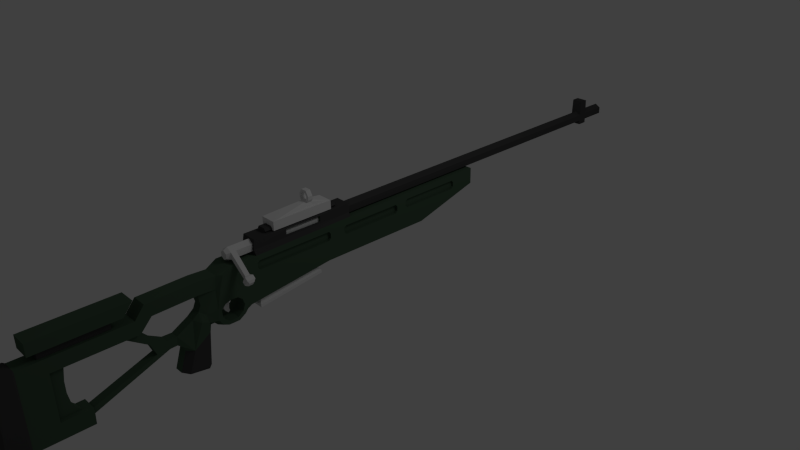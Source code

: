 # Source: SV98.blend  (saved by Blender 2.63.0; exported with 4.5.12 LTS)
import bpy
from mathutils import Matrix  # noqa: F401  (used for matrix-valued properties, if any)

bpy.ops.wm.read_factory_settings(use_empty=True)
scene = bpy.context.scene
scene.name = 'Scene'

# ---- collections
col_collection_1 = bpy.data.collections.new('Collection 1'); scene.collection.children.link(col_collection_1)

# ---- materials (node trees are filled in below, after node groups)
mat_material_001 = bpy.data.materials.new('Material.001')
mat_material_001.alpha_threshold = 0.0
mat_material_001.use_transparent_shadow = False
mat_material_001.diffuse_color = (0.06392, 0.1065, 0.0688, 1.0)
mat_material_001.roughness = 0.5
mat_material_001.line_color = (0.0, 0.0, 0.0, 1.0)
mat_material_002 = bpy.data.materials.new('Material.002')
mat_material_002.alpha_threshold = 0.0
mat_material_002.use_transparent_shadow = False
mat_material_002.diffuse_color = (0.06072, 0.06072, 0.06072, 1.0)
mat_material_002.roughness = 0.5
mat_material_002.line_color = (0.0, 0.0, 0.0, 1.0)

# ---- material node trees

# ---- world
world_world = bpy.data.worlds.new('World'); scene.world = world_world
world_world.color = (0.05088, 0.05088, 0.05088)
world_world.use_sun_shadow = False
world_world.sun_shadow_jitter_overblur = 0.0
world_world.cycles.sampling_method = 'MANUAL'
world_world.cycles.sample_map_resolution = 256

# ---- cameras
cam_camera = bpy.data.cameras.new('Camera')
cam_camera.clip_end = 100.0
cam_camera.lens = 35.0
cam_camera.sensor_width = 32.0
cam_camera.sensor_height = 18.0
cam_camera.ortho_scale = 7.314
cam_camera.dof.focus_distance = 0.0
cam_camera.dof.aperture_fstop = 128.0

# ---- lights
light_lamp = bpy.data.lights.new('Lamp', 'POINT')
light_lamp.transmission_factor = 0.0
light_lamp.cutoff_distance = 30.0
light_lamp.energy = 100.0
light_lamp.shadow_buffer_clip_start = 1.001
light_lamp.shadow_soft_size = 1.0
light_lamp.shadow_maximum_resolution = 0.006
light_lamp.use_absolute_resolution = True
light_lamp.cycles.use_multiple_importance_sampling = False

# ---- meshes
me_cube = bpy.data.meshes.new('Cube')
me_cube.from_pydata([(-1.0, -4.687, -1.263), (-1.0, 4.191, -0.1856), (1.0, 4.191, -0.1856), (1.0, -4.687, -1.263), (-1.0, -4.685, 1.0), (-1.0, 4.258, 1.0), (1.0, 4.258, 1.0), (1.0, -4.685, 1.0), (-1.281, -4.904, -1.513), (-1.281, 4.462, -0.3767), (1.281, 4.462, -0.3767), (1.281, -4.904, -1.513), (-1.281, -4.854, -1.922), (-1.281, 4.512, -0.7856), (1.281, 4.512, -0.7856), (1.281, -4.854, -1.922)], [], [(4, 5, 1, 0), (5, 6, 2, 1), (6, 7, 3, 2), (7, 4, 0, 3), (8, 11, 3, 0), (7, 6, 5, 4), (12, 15, 11, 8), (11, 10, 2, 3), (10, 9, 1, 2), (9, 8, 0, 1), (12, 13, 14, 15), (14, 13, 9, 10), (15, 14, 10, 11), (13, 12, 8, 9)])
me_cube.use_remesh_preserve_volume = False
me_cube.use_remesh_preserve_attributes = False
me_cube.use_mirror_vertex_groups = False
me_cube.update()
me_circle_001 = bpy.data.meshes.new('Circle.001')
me_circle_001.from_pydata([(-5.099e-16, 1.006, -2.29), (-0.866, 0.5062, -2.29), (-0.866, -0.4938, -2.29), (8.742e-08, -0.9938, -2.29), (0.866, -0.4938, -2.29), (0.866, 0.5062, -2.29), (3.276e-15, 0.9602, 14.72), (-0.866, 0.4602, 14.72), (-0.866, -0.5398, 14.72), (8.742e-08, -1.04, 14.72), (0.866, -0.5398, 14.72), (0.866, 0.4602, 14.72), (3.747, 1.826, -2.284), (3.338, 2.364, -2.285), (3.428, 2.726, -1.333), (4.134, 1.799, -1.332), (0.866, -0.496, -1.495), (0.866, 0.504, -1.495), (3.428, 2.729, -2.537), (4.134, 1.803, -2.536), (3.338, 2.362, -1.586), (3.747, 1.824, -1.585), (6.764e-09, 0.6673, -2.867), (-0.5712, 0.3375, -2.867), (-0.5712, -0.322, -2.867), (6.443e-08, -0.6518, -2.867), (0.5712, -0.322, -2.867), (0.5712, 0.3375, -2.867), (3.888, 3.084, -1.332), (4.594, 2.157, -1.331), (3.888, 3.087, -2.536), (4.594, 2.16, -2.535), (4.251, 3.104, -1.572), (4.675, 2.547, -1.571), (4.251, 3.106, -2.295), (4.675, 2.549, -2.295)], [], [(32, 33, 35, 34), (17, 11, 10, 16), (32, 28, 29, 33), (3, 9, 8, 2), (28, 14, 15, 29), (30, 34, 35, 31), (8, 9, 10, 11, 6, 7), (13, 12, 4, 5), (1, 7, 6, 0), (12, 19, 15, 21), (18, 30, 31, 19), (5, 0, 17), (13, 18, 19, 12), (17, 0, 6, 11), (21, 16, 4, 12), (17, 20, 13, 5), (21, 20, 17, 16), (25, 3, 2, 24), (5, 4, 26, 27), (24, 2, 1, 23), (26, 4, 3, 25), (27, 22, 0, 5), (23, 1, 0, 22), (23, 22, 27, 26, 25, 24), (2, 8, 7, 1), (16, 10, 9, 3), (14, 20, 21, 15), (4, 16, 3), (31, 35, 33, 29), (19, 31, 29, 15), (34, 30, 28, 32), (30, 18, 14, 28), (18, 13, 20, 14)])
me_circle_001.use_remesh_preserve_volume = False
me_circle_001.use_remesh_preserve_attributes = False
me_circle_001.use_mirror_vertex_groups = False
me_circle_001.update()
me_cube_002 = bpy.data.meshes.new('Cube.002')
me_cube_002.from_pydata([(-1.0, -1.0, -1.0), (-1.0, 1.0, -1.0), (1.0, 1.0, -1.0), (1.0, -1.0, -1.0), (-1.0, -1.0, 1.0), (-1.0, 1.0, 1.0), (1.0, 1.0, 1.0), (1.0, -1.0, 1.0), (-0.7345, 0.2592, 1.0), (-0.7345, 0.4114, 1.0), (0.7345, 0.4114, 1.0), (0.7345, 0.2592, 1.0), (-0.5507, 0.2592, 1.84), (-0.5507, 0.4114, 1.84), (0.5507, 0.4114, 1.84), (0.5507, 0.2592, 1.84), (-0.7731, 0.2592, 2.507), (-0.7731, 0.4114, 2.507), (0.7731, 0.4114, 2.507), (0.7731, 0.2592, 2.507), (-0.7701, 0.2592, 3.295), (-0.7701, 0.4114, 3.295), (0.7701, 0.4114, 3.295), (0.7701, 0.2592, 3.295), (-0.3961, 0.2592, 4.415), (-0.3961, 0.4114, 4.415), (0.3961, 0.4114, 4.415), (0.3961, 0.2592, 4.415), (-0.3131, 0.2428, 2.079), (-0.3131, 0.4287, 2.079), (0.3131, 0.4287, 2.079), (0.3131, 0.2428, 2.079), (-0.5238, 0.2428, 2.706), (-0.5238, 0.4287, 2.706), (0.5238, 0.4287, 2.706), (0.5238, 0.2428, 2.706), (-0.5238, 0.2428, 3.287), (-0.5238, 0.4287, 3.287), (0.5238, 0.4287, 3.287), (0.5238, 0.2428, 3.287), (-0.2889, 0.2449, 3.959), (-0.2889, 0.4287, 3.959), (0.2889, 0.4287, 3.959), (0.2889, 0.2449, 3.959)], [], [(4, 5, 1, 0), (5, 6, 2, 1), (6, 7, 3, 2), (7, 4, 0, 3), (0, 1, 2, 3), (10, 11, 7, 6), (8, 9, 5, 4), (14, 15, 11, 10), (12, 13, 9, 8), (18, 19, 15, 14), (16, 17, 13, 12), (20, 21, 17, 16), (22, 23, 19, 18), (26, 27, 23, 22), (24, 25, 21, 20), (24, 27, 26, 25), (34, 30, 31, 35), (32, 28, 29, 33), (31, 30, 29, 28), (36, 32, 33, 37), (38, 34, 35, 39), (42, 38, 39, 43), (40, 36, 37, 41), (42, 43, 40, 41), (31, 28, 4, 7), (29, 30, 6, 5), (6, 14, 10), (14, 6, 30), (9, 13, 5), (13, 29, 5), (33, 29, 13, 17), (37, 33, 17, 21), (41, 37, 21, 25), (25, 26, 42, 41), (38, 42, 26, 22), (34, 38, 22, 18), (30, 34, 18, 14), (35, 31, 15, 19), (39, 35, 19, 23), (43, 39, 23, 27), (40, 43, 27, 24), (36, 40, 24, 20), (32, 36, 20, 16), (28, 32, 16, 12), (15, 31, 7), (11, 15, 7), (4, 28, 12), (4, 12, 8)])
me_cube_002.use_remesh_preserve_volume = False
me_cube_002.use_remesh_preserve_attributes = False
me_cube_002.use_mirror_vertex_groups = False
me_cube_002.update()
me_cube_001 = bpy.data.meshes.new('Cube.001')
me_cube_001.from_pydata([(-1.0, -1.0, -1.0), (-1.0, 1.0, -1.0), (1.0, 1.0, -1.0), (1.0, -1.0, -1.0), (-1.489, -1.489, 1.0), (-1.489, 1.489, 1.0), (1.489, 1.489, 1.0), (1.489, -1.489, 1.0), (-0.8917, -0.5426, -3.053), (-0.8917, 1.065, -2.28), (0.8917, 1.065, -2.28), (0.8917, -0.5426, -3.053), (-0.6555, 0.2657, -4.058), (-0.6555, 1.226, -3.428), (0.6555, 1.226, -3.428), (0.6555, 0.2657, -4.058), (-0.346, 1.261, -4.885), (-0.346, 1.77, -4.416), (0.346, 1.77, -4.416), (0.346, 1.261, -4.885)], [], [(4, 5, 1, 0), (5, 6, 2, 1), (6, 7, 3, 2), (7, 4, 0, 3), (10, 9, 1, 2), (8, 11, 3, 0), (12, 15, 11, 8), (14, 13, 9, 10), (16, 19, 15, 12), (18, 17, 13, 14), (18, 19, 16, 17), (19, 18, 14, 15), (15, 14, 10, 11), (3, 11, 10, 2), (12, 13, 17, 16), (8, 9, 13, 12), (1, 9, 8, 0)])
me_cube_001.use_remesh_preserve_volume = False
me_cube_001.use_remesh_preserve_attributes = False
me_cube_001.use_mirror_vertex_groups = False
me_cube_001.update()
me_circle = bpy.data.meshes.new('Circle')
me_circle.from_pydata([(2.259e-08, 0.4494, -0.05147), (-0.04458, 0.4494, -0.02574), (-0.04458, 0.4494, 0.02574), (2.709e-08, 0.4494, 0.05147), (0.04458, 0.4494, 0.02574), (0.04458, 0.4494, -0.02574), (2.009e-08, 0.422, -0.0884), (-0.07655, 0.422, -0.0442), (-0.07655, 0.4219, 0.0442), (2.782e-08, 0.4219, 0.0884), (0.07655, 0.4219, 0.0442), (0.07655, 0.422, -0.0442), (2.009e-08, 0.04779, -0.0884), (-0.07655, 0.04777, -0.0442), (-0.07655, 0.04772, 0.0442), (2.782e-08, 0.0477, 0.0884), (0.07655, 0.04772, 0.0442), (0.07655, 0.04777, -0.0442), (2.009e-08, -0.08672, -0.0884), (-0.07655, -0.08674, -0.0442), (-0.07655, -0.08679, 0.0442), (2.782e-08, -0.08682, 0.0884), (0.07655, -0.08679, 0.0442), (0.07655, -0.08674, -0.0442), (2.009e-08, -4.746, -0.0884), (-0.07655, -4.746, -0.0442), (-0.07655, -4.746, 0.0442), (2.782e-08, -4.746, 0.0884), (0.07655, -4.746, 0.0442), (0.07655, -4.746, -0.0442), (-0.07655, 0.03643, 0.2524), (0.07655, 0.03643, 0.2524), (-0.07655, -0.07551, 0.2524), (0.07655, -0.07551, 0.2524), (-0.07655, 0.04777, -0.1033), (0.07655, 0.04777, -0.1033), (-0.07655, -0.08674, -0.1033), (0.07655, -0.08674, -0.1033), (0.1346, -4.746, -0.06753), (-0.1346, -4.746, -0.06753), (0.1346, -2.609, -0.06753), (-0.1346, -2.609, -0.06753), (0.1361, -2.609, -0.2851), (-0.1361, -2.609, -0.2851), (0.1361, -3.547, -0.5422), (-0.1361, -3.547, -0.5422), (0.1361, -5.096, -0.537), (-0.1361, -5.096, -0.537), (0.1361, -6.233, -0.6661), (-0.1361, -6.233, -0.6661), (0.1346, -6.118, -0.08854), (-0.1346, -6.118, -0.08854), (0.1346, -6.474, -0.08994), (-0.1346, -6.474, -0.08994), (0.1346, -6.566, -0.1572), (-0.1346, -6.566, -0.1572), (0.1346, -6.616, -0.3232), (-0.1346, -6.616, -0.3232), (0.1346, -6.666, -0.5584), (-0.1346, -6.666, -0.5584), (0.1346, -6.67, -0.6898), (-0.1346, -6.67, -0.6898), (0.1346, -6.621, -0.7659), (-0.1346, -6.621, -0.7659), (0.1346, -6.549, -0.797), (-0.1346, -6.549, -0.797), (0.1346, -6.412, -0.7987), (-0.1346, -6.412, -0.7987), (0.1346, -6.326, -0.7434), (-0.1346, -6.326, -0.7434), (0.1346, -6.289, -0.6973), (-0.1346, -6.289, -0.6973), (0.1361, -2.987, -0.2623), (-0.1361, -2.987, -0.2623), (0.1361, -2.955, -0.2333), (-0.1361, -2.955, -0.2333), (0.1361, -2.955, -0.1731), (-0.1361, -2.955, -0.1731), (0.1361, -2.98, -0.142), (-0.1361, -2.98, -0.142), (0.1361, -3.798, -0.142), (-0.1361, -3.798, -0.142), (0.1361, -3.831, -0.1689), (-0.1361, -3.831, -0.1689), (0.1361, -3.831, -0.225), (-0.1361, -3.831, -0.225), (0.1361, -3.798, -0.2623), (-0.1361, -3.798, -0.2623), (0.1361, -4.006, -0.2826), (-0.1361, -4.006, -0.2826), (0.1361, -3.974, -0.2536), (-0.1361, -3.974, -0.2536), (0.1361, -3.974, -0.1934), (-0.1361, -3.974, -0.1934), (0.1361, -3.999, -0.1623), (-0.1361, -3.999, -0.1623), (0.1361, -4.817, -0.1623), (-0.1361, -4.817, -0.1623), (0.1361, -4.85, -0.1892), (-0.1361, -4.85, -0.1892), (0.1361, -4.85, -0.2453), (-0.1361, -4.85, -0.2453), (0.1361, -4.817, -0.2826), (-0.1361, -4.817, -0.2826), (0.1361, -5.09, -0.2785), (-0.1361, -5.09, -0.2785), (0.1361, -5.059, -0.2494), (-0.1361, -5.059, -0.2494), (0.1361, -5.059, -0.1893), (-0.1361, -5.059, -0.1893), (0.1361, -5.084, -0.1581), (-0.1361, -5.084, -0.1581), (0.1361, -6.078, -0.1581), (-0.1361, -6.078, -0.1581), (0.1361, -6.111, -0.1851), (-0.1361, -6.111, -0.1851), (0.1361, -6.111, -0.2411), (-0.1361, -6.111, -0.2411), (0.1361, -6.078, -0.2785), (-0.1361, -6.078, -0.2785), (0.1042, -2.987, -0.2623), (-0.1042, -2.987, -0.2623), (0.1042, -2.955, -0.2333), (-0.1042, -2.955, -0.2333), (0.1042, -2.955, -0.1731), (-0.1042, -2.955, -0.1731), (0.1042, -2.98, -0.142), (-0.1042, -2.98, -0.142), (0.1042, -3.798, -0.142), (-0.1042, -3.798, -0.142), (0.1042, -3.831, -0.1689), (-0.1042, -3.831, -0.1689), (0.1042, -3.831, -0.225), (-0.1042, -3.831, -0.225), (0.1042, -3.798, -0.2623), (-0.1042, -3.798, -0.2623), (0.09537, -4.006, -0.2826), (-0.09537, -4.006, -0.2826), (0.09537, -3.974, -0.2536), (-0.09537, -3.974, -0.2536), (0.09537, -3.974, -0.1934), (-0.09537, -3.974, -0.1934), (0.09537, -3.999, -0.1623), (-0.09537, -3.999, -0.1623), (0.09537, -4.817, -0.1623), (-0.09537, -4.817, -0.1623), (0.09537, -4.85, -0.1892), (-0.09537, -4.85, -0.1892), (0.09537, -4.85, -0.2453), (-0.09537, -4.85, -0.2453), (0.09537, -4.817, -0.2826), (-0.09537, -4.817, -0.2826), (0.09998, -5.09, -0.2785), (-0.09998, -5.09, -0.2785), (0.09998, -5.059, -0.2494), (-0.09998, -5.059, -0.2494), (0.09998, -5.059, -0.1893), (-0.09998, -5.059, -0.1893), (0.09998, -5.084, -0.1581), (-0.09998, -5.084, -0.1581), (0.09998, -6.078, -0.1581), (-0.09998, -6.078, -0.1581), (0.09998, -6.111, -0.1851), (-0.09998, -6.111, -0.1851), (0.09998, -6.111, -0.2411), (-0.09998, -6.111, -0.2411), (0.09998, -6.078, -0.2785), (-0.09998, -6.078, -0.2785), (0.1102, -4.746, -0.01922), (-0.1102, -4.746, -0.01922), (0.1102, -6.126, -0.01922), (-0.1102, -6.126, -0.01922), (0.1017, -4.744, 0.09971), (-0.1017, -4.744, 0.09971), (0.1017, -6.108, 0.09971), (-0.1017, -6.108, 0.09971), (0.05365, -4.921, 0.09971), (-0.05365, -4.921, 0.09971), (0.05365, -5.931, 0.09971), (-0.05365, -5.931, 0.09971), (0.07221, -4.921, 0.1232), (-0.07221, -4.921, 0.1232), (0.07221, -5.931, 0.1232), (-0.07221, -5.931, 0.1232), (0.05136, -4.921, 0.156), (-0.05136, -4.921, 0.156), (0.05136, -5.931, 0.156), (-0.05136, -5.931, 0.156), (0.1102, -5.184, 0.01084), (0.1102, -5.184, 0.07939), (0.1102, -5.675, 0.07939), (0.1102, -5.675, 0.01318), (-0.06864, -5.184, -0.1179), (-0.06864, -5.184, 0.08636), (-0.06864, -5.647, 0.08636), (-0.06864, -5.647, -0.1162), (0.05627, -6.268, -0.7177), (-0.05627, -6.268, -0.7177), (0.05627, -6.306, -0.7633), (-0.05627, -6.306, -0.7633), (0.05627, -6.408, -0.8257), (-0.05627, -6.408, -0.8257), (0.05627, -6.565, -0.8233), (-0.05627, -6.565, -0.8233), (0.05627, -6.651, -0.7849), (-0.05627, -6.651, -0.7849), (0.05627, -6.69, -0.7435), (-0.05627, -6.69, -0.7435), (0.05627, -6.735, -0.7463), (-0.05627, -6.735, -0.7463), (0.05627, -6.751, -0.8371), (-0.05627, -6.751, -0.8371), (0.05627, -6.787, -1.25), (-0.05627, -6.787, -1.25), (0.05627, -7.165, -1.181), (-0.05627, -7.165, -1.181), (0.05627, -7.083, -0.9293), (-0.05627, -7.083, -0.9293), (0.1346, -6.539, -0.757), (-0.1346, -6.539, -0.757), (0.1346, -6.587, -0.718), (-0.1346, -6.587, -0.718), (0.1346, -6.618, -0.669), (-0.1346, -6.618, -0.669), (0.1346, -6.624, -0.578), (-0.1346, -6.624, -0.578), (0.1346, -6.573, -0.522), (-0.1346, -6.573, -0.522), (0.1346, -6.49, -0.495), (-0.1346, -6.49, -0.495), (0.1346, -6.406, -0.502), (-0.1346, -6.406, -0.502), (0.1346, -6.348, -0.548), (-0.1346, -6.348, -0.548), (0.1346, -6.326, -0.623), (-0.1346, -6.326, -0.623), (0.1346, -6.352, -0.699), (-0.1346, -6.352, -0.699), (0.1346, -6.422, -0.752), (-0.1346, -6.422, -0.752), (0.09907, -6.838, -1.263), (-0.09907, -6.838, -1.263), (0.1308, -7.095, -1.199), (-0.1308, -7.095, -1.199), (0.1308, -7.003, -0.9308), (-0.1308, -7.003, -0.9308), (0.1308, -6.879, -0.6313), (-0.1308, -6.879, -0.6313), (0.09754, -6.797, -0.5751), (-0.09754, -6.797, -0.5751), (0.09907, -6.797, -0.8242), (-0.09907, -6.797, -0.8242), (0.1095, -6.775, -0.6817), (-0.1095, -6.775, -0.6817), (0.05627, -7.097, -0.8722), (-0.05627, -7.097, -0.8722), (0.05627, -7.164, -0.8221), (-0.05627, -7.164, -0.8221), (0.05627, -7.254, -0.8251), (-0.05627, -7.254, -0.8251), (0.05627, -8.173, -1.177), (-0.05627, -8.173, -1.177), (0.09966, -6.631, -0.15), (-0.09966, -6.631, -0.15), (0.09966, -7.487, -0.1464), (-0.09966, -7.487, -0.1464), (0.09966, -7.609, -0.2969), (-0.09966, -7.609, -0.2969), (0.09966, -8.852, -0.2969), (-0.09966, -8.852, -0.2969), (0.09966, -8.852, -1.278), (-0.09966, -8.852, -1.278), (0.09966, -8.192, -1.278), (-0.09966, -8.192, -1.278), (0.09966, -8.192, -1.071), (-0.09966, -8.192, -1.071), (0.09966, -8.54, -1.071), (-0.09966, -8.54, -1.071), (0.09966, -8.54, -0.4724), (-0.09966, -8.54, -0.4724), (0.09966, -7.569, -0.4724), (-0.09966, -7.569, -0.4724), (0.09966, -7.422, -0.3148), (-0.09966, -7.422, -0.3148), (0.09966, -6.656, -0.3148), (-0.09966, -6.656, -0.3148), (0.05627, -8.178, -1.103), (-0.05627, -8.178, -1.103), (0.05627, -7.407, -0.825), (-0.05627, -7.407, -0.825), (0.05627, -6.948, -0.597), (-0.05627, -6.948, -0.597), (0.05627, -6.866, -0.5307), (-0.05627, -6.866, -0.5307), (0.05627, -6.832, -0.4519), (-0.05627, -6.832, -0.4519), (0.05627, -6.853, -0.3363), (-0.05627, -6.853, -0.3363), (-0.05627, -7.155, -0.7131), (0.05627, -7.155, -0.7131), (-0.05627, -7.279, -0.7089), (0.05627, -7.279, -0.7089), (-0.05627, -7.43, -0.6219), (0.05627, -7.43, -0.6219), (-0.05627, -7.565, -0.4768), (0.05627, -7.565, -0.4768), (0.05627, -7.471, -0.6716), (-0.05627, -7.471, -0.6716), (0.05627, -7.755, -0.4726), (-0.05627, -7.755, -0.4726), (0.05627, -8.295, -1.06), (-0.05627, -8.295, -1.06), (0.05627, -8.345, -1.006), (-0.05627, -8.345, -1.006), (0.05627, -8.383, -0.937), (-0.05627, -8.383, -0.937), (0.05627, -8.407, -0.7953), (-0.05627, -8.407, -0.7953), (0.05627, -8.407, -0.652), (-0.05627, -8.407, -0.652), (0.05627, -8.383, -0.4827), (-0.05627, -8.383, -0.4827), (0.05627, -8.533, -0.4827), (-0.05627, -8.533, -0.4827), (0.05627, -8.533, -1.061), (-0.05627, -8.533, -1.061), (0.09966, -6.856, -0.1366), (-0.09966, -6.856, -0.1366), (0.09966, -6.858, -0.3023), (-0.09966, -6.858, -0.3023), (0.1185, -8.876, -0.2873), (-0.1185, -8.876, -0.2873), (0.1185, -9.127, -0.2947), (-0.1185, -9.127, -0.2947), (0.1185, -9.094, -0.526), (-0.1185, -9.094, -0.526), (0.1185, -9.092, -0.9314), (-0.1185, -9.092, -0.9314), (0.1185, -9.114, -1.26), (-0.1185, -9.114, -1.26), (0.1185, -8.878, -1.282), (-0.1185, -8.878, -1.282), (0.06142, -7.847, -0.2969), (-0.06142, -7.847, -0.2969), (0.06142, -8.613, -0.2969), (-0.06142, -8.613, -0.2969), (0.06142, -7.847, -0.1961), (-0.06142, -7.847, -0.1961), (0.06142, -8.613, -0.1961), (-0.06142, -8.613, -0.1961), (0.1138, -7.728, -0.1961), (-0.1138, -7.728, -0.1961), (0.1138, -8.717, -0.1961), (-0.1138, -8.717, -0.1961), (0.1138, -7.604, -0.04182), (-0.1138, -7.604, -0.04182), (0.1138, -8.717, -0.04182), (-0.1138, -8.717, -0.04182), (0.1018, -5.24, -0.5533), (-0.1018, -5.24, -0.5533), (0.1018, -6.089, -0.6498), (-0.1018, -6.089, -0.6498), (0.1018, -5.24, -0.3258), (-0.1018, -5.24, -0.3258), (0.1018, -6.089, -0.4224), (-0.1018, -6.089, -0.4224), (2.259e-08, -2.288, -0.05147), (-0.04458, -2.288, -0.02574), (-0.04458, -2.289, 0.02574), (2.709e-08, -2.289, 0.05147), (0.04458, -2.289, 0.02574), (0.04458, -2.288, -0.02574)], [], [(7, 1, 0, 6), (9, 3, 2, 8), (11, 5, 4, 10), (8, 2, 1, 7), (10, 4, 3, 9), (11, 6, 0, 5), (14, 8, 7, 13), (16, 10, 9, 15), (17, 12, 6, 11), (13, 7, 6, 12), (15, 9, 8, 14), (17, 11, 10, 16), (15, 14, 30), (16, 15, 31), (17, 16, 22, 23), (14, 13, 19, 20), (30, 14, 20, 32), (16, 31, 33, 22), (29, 23, 22, 28), (26, 20, 19, 25), (28, 22, 21, 27), (29, 24, 18, 23), (25, 19, 18, 24), (27, 21, 20, 26), (32, 20, 21), (33, 21, 22), (33, 32, 21), (30, 32, 33, 31), (30, 31, 15), (35, 17, 23, 37), (13, 34, 36, 19), (35, 37, 36, 34), (35, 12, 17), (13, 12, 34), (35, 34, 12), (37, 23, 18), (36, 18, 19), (18, 36, 37), (40, 41, 39, 38), (42, 43, 41, 40), (44, 45, 43, 42), (46, 47, 45, 44), (46, 48, 360, 358), (200, 202, 203, 201), (198, 200, 201, 199), (196, 198, 199, 197), (204, 206, 207, 205), (80, 128, 126, 78), (83, 131, 133, 85), (72, 120, 134, 86), (76, 124, 122, 74), (79, 127, 129, 81), (86, 134, 132, 84), (75, 123, 125, 77), (82, 130, 128, 80), (105, 153, 155, 107), (107, 155, 157, 109), (114, 162, 160, 112), (105, 119, 167, 153), (117, 165, 167, 119), (112, 160, 158, 110), (110, 158, 156, 108), (115, 163, 165, 117), (92, 140, 138, 90), (95, 97, 145, 143), (90, 138, 136, 88), (102, 150, 148, 100), (93, 141, 143, 95), (91, 139, 141, 93), (100, 148, 146, 98), (98, 146, 144, 96), (89, 137, 139, 91), (101, 149, 151, 103), (89, 103, 151, 137), (122, 124, 126, 128, 130, 132, 134, 120), (96, 144, 142, 94), (99, 147, 149, 101), (121, 135, 133, 131, 129, 127, 125, 123), (88, 136, 150, 102), (85, 133, 135, 87), (78, 126, 124, 76), (81, 129, 131, 83), (74, 122, 120, 72), (77, 125, 127, 79), (84, 132, 130, 82), (73, 121, 123, 75), (73, 87, 135, 121), (113, 161, 163, 115), (138, 140, 142, 144, 146, 148, 150, 136), (137, 151, 149, 147, 145, 143, 141, 139), (106, 154, 152, 104), (94, 142, 140, 92), (109, 157, 159, 111), (97, 145, 147, 99), (116, 164, 162, 114), (118, 166, 164, 116), (111, 159, 161, 113), (108, 156, 154, 106), (104, 152, 166, 118), (167, 165, 163, 161, 159, 157, 155, 153), (156, 158, 160, 162, 164, 166, 152, 154), (39, 51, 171, 169), (50, 38, 168, 170), (38, 39, 169, 168), (169, 173, 172, 168), (173, 175, 179, 177), (172, 176, 178, 174), (177, 179, 183, 181), (176, 180, 182, 178), (180, 184, 186, 182), (181, 183, 187, 185), (185, 187, 186, 184), (177, 176, 172, 173), (180, 176, 177, 181), (184, 180, 181, 185), (174, 178, 179, 175), (178, 182, 183, 179), (182, 186, 187, 183), (188, 191, 195, 192), (189, 190, 194, 193), (190, 191, 195, 194), (188, 189, 193, 192), (195, 192, 193, 194), (189, 172, 174, 190), (188, 168, 172, 189), (188, 191, 170, 168), (190, 174, 170, 191), (171, 175, 173, 169), (202, 204, 205, 203), (206, 208, 209, 207), (208, 210, 211, 209), (210, 212, 213, 211), (196, 197, 49, 48), (214, 216, 217, 215), (48, 70, 196), (197, 71, 49), (198, 196, 70, 68), (200, 198, 68, 66), (238, 218, 64, 66), (219, 239, 67, 65), (236, 238, 66, 68), (202, 200, 66, 64), (64, 62, 204, 202), (62, 60, 206, 204), (218, 220, 62, 64), (220, 222, 60, 62), (219, 221, 220, 218), (218, 238, 239, 219), (237, 239, 238, 236), (235, 237, 236, 234), (233, 235, 234, 232), (231, 233, 232, 230), (229, 231, 230, 228), (227, 229, 228, 226), (225, 227, 226, 224), (221, 223, 222, 220), (223, 225, 224, 222), (234, 236, 68, 70), (112, 110, 38, 50), (114, 112, 50, 52), (199, 201, 67, 69), (197, 199, 69, 71), (239, 237, 69, 67), (237, 235, 71, 69), (201, 203, 65, 67), (63, 65, 203, 205), (221, 219, 65, 63), (223, 221, 63, 61), (61, 63, 205, 207), (116, 114, 52, 54), (115, 117, 55, 53), (113, 115, 53, 51), (111, 113, 51, 39), (75, 77, 41, 43), (76, 74, 42, 40), (80, 78, 40, 38), (79, 81, 39, 41), (77, 79, 41), (78, 76, 40), (72, 86, 44, 42), (45, 87, 73, 43), (73, 75, 43), (74, 72, 42), (88, 102, 46, 44), (47, 103, 89, 45), (45, 89, 91, 87), (85, 87, 91, 93), (90, 88, 44, 86), (86, 84, 92, 90), (84, 82, 94, 92), (83, 85, 93, 95), (81, 83, 95), (95, 97, 39, 81), (82, 80, 94), (96, 94, 80, 38), (38, 110, 96), (97, 111, 39), (212, 240, 241, 213), (240, 242, 243, 241), (242, 240, 250, 244), (214, 215, 243, 242), (215, 217, 245, 243), (216, 214, 242, 244), (212, 210, 250, 240), (241, 243, 245, 251), (211, 213, 241, 251), (209, 211, 251, 253), (207, 209, 253, 61), (210, 208, 252, 250), (208, 206, 60, 252), (60, 58, 248, 252), (59, 61, 253, 249), (225, 223, 61, 59), (222, 224, 58, 60), (98, 96, 110, 108), (100, 98, 108, 106), (102, 100, 106, 104), (46, 102, 104), (99, 101, 107, 109), (97, 99, 109, 111), (101, 103, 105, 107), (105, 103, 47), (49, 119, 105, 47), (104, 118, 48, 46), (118, 234, 70, 48), (49, 71, 235, 119), (118, 116, 232, 234), (117, 119, 235, 233), (55, 117, 231, 229), (228, 230, 116, 54), (117, 233, 231), (230, 232, 116), (226, 228, 54, 56), (229, 227, 57, 55), (227, 225, 59, 57), (224, 226, 56, 58), (216, 254, 255, 217), (254, 256, 257, 255), (256, 258, 259, 257), (258, 260, 261, 259), (328, 326, 264, 282), (329, 283, 265, 327), (282, 264, 266, 280), (283, 281, 267, 265), (280, 266, 268, 278), (281, 279, 269, 267), (284, 56, 54, 262), (55, 57, 285, 263), (310, 311, 313, 312), (286, 288, 289, 287), (299, 290, 291, 298), (290, 292, 293, 291), (292, 294, 295, 293), (294, 296, 297, 295), (312, 313, 315, 314), (300, 301, 299, 298), (302, 303, 301, 300), (304, 305, 303, 302), (306, 307, 289, 288), (308, 309, 307, 306), (314, 315, 317, 316), (316, 317, 319, 318), (318, 319, 321, 320), (305, 308, 306, 303), (278, 320, 308, 280), (308, 320, 321, 309), (305, 280, 308), (302, 307, 309, 304), (321, 279, 281, 309), (281, 304, 309), (281, 283, 282, 280), (327, 265, 264, 326), (284, 262, 326, 328), (285, 329, 327, 263), (263, 327, 326, 262), (298, 291, 247, 245), (58, 56, 284, 248), (328, 329, 297, 296), (255, 257, 298, 245), (57, 59, 249, 285), (282, 283, 329, 328), (255, 245, 217), (290, 299, 244, 246), (256, 254, 244, 299), (216, 244, 254), (246, 244, 250, 252), (245, 247, 253, 251), (248, 246, 252), (247, 249, 253), (292, 290, 246, 248), (294, 292, 248, 284), (293, 295, 285, 249), (291, 293, 249, 247), (329, 285, 295, 297), (296, 294, 284, 328), (262, 54, 52), (53, 55, 263), (52, 53, 263, 262), (50, 51, 53, 52), (170, 50, 51, 171), (171, 175, 174, 170), (258, 256, 299, 301), (257, 259, 300, 298), (303, 306, 288, 301), (300, 289, 307, 302), (289, 300, 259), (259, 261, 287, 289), (260, 258, 288, 286), (258, 301, 288), (260, 286, 274, 272), (273, 275, 287, 261), (272, 273, 261, 260), (286, 287, 275, 274), (274, 275, 311, 310), (310, 324, 276, 274), (275, 277, 325, 311), (318, 322, 324, 316), (316, 324, 314), (314, 324, 312), (312, 324, 310), (317, 325, 323, 319), (315, 325, 317), (313, 325, 315), (311, 325, 313), (319, 323, 321), (320, 322, 318), (278, 322, 320), (279, 321, 323), (325, 277, 279, 323), (276, 324, 322, 278), (343, 267, 269, 345), (265, 267, 266, 264), (330, 268, 269, 331), (332, 330, 331, 333), (334, 332, 333, 335), (336, 334, 335, 337), (338, 336, 337, 339), (340, 338, 339, 341), (334, 336, 340, 330), (337, 335, 331, 341), (330, 332, 334), (336, 338, 340), (339, 337, 341), (333, 331, 335), (269, 271, 341, 331), (330, 340, 270, 268), (340, 341, 271, 270), (271, 273, 272, 270), (277, 275, 273, 271), (270, 272, 274, 276), (278, 268, 270, 276), (279, 277, 271, 269), (342, 344, 268, 266), (347, 343, 345, 349), (346, 348, 344, 342), (350, 352, 348, 346), (351, 353, 349, 347), (355, 351, 353, 357), (354, 356, 352, 350), (355, 357, 356, 354), (351, 355, 354, 350), (357, 353, 352, 356), (353, 352, 348, 349), (349, 345, 344, 348), (344, 345, 269, 268), (342, 343, 347, 346), (342, 266, 267, 343), (358, 360, 364, 362), (48, 49, 361, 360), (49, 47, 359, 361), (358, 359, 47, 46), (364, 365, 363, 362), (360, 361, 365, 364), (361, 359, 363, 365), (362, 363, 359, 358), (5, 0, 366, 371), (367, 366, 0, 1), (369, 368, 2, 3), (371, 370, 4, 5), (368, 367, 1, 2), (370, 369, 3, 4)])
me_circle.polygons.foreach_set('material_index', [1, 1, 1, 1, 1, 1, 1, 1, 1, 1, 1, 1, 1, 1, 1, 1, 1, 1, 1, 1, 1, 1, 1, 1, 1, 1, 1, 1, 1, 1, 1, 1, 1, 1, 1, 1, 1, 1, 0, 0, 0, 0, 0, 0, 0, 0, 0, 0, 0, 0, 0, 0, 0, 0, 0, 0, 0, 0, 0, 0, 0, 0, 0, 0, 0, 0, 0, 0, 0, 0, 0, 0, 0, 0, 0, 0, 0, 0, 0, 0, 0, 0, 0, 0, 0, 0, 0, 0, 0, 0, 0, 0, 0, 0, 0, 0, 0, 0, 0, 0, 0, 1, 1, 1, 1, 1, 1, 1, 1, 1, 1, 1, 1, 1, 1, 1, 1, 1, 0, 0, 0, 0, 0, 1, 1, 1, 1, 1, 0, 0, 0, 0, 0, 0, 0, 0, 0, 0, 0, 0, 0, 0, 0, 0, 0, 0, 0, 0, 0, 0, 0, 0, 0, 0, 0, 0, 0, 0, 0, 0, 0, 0, 0, 0, 0, 0, 0, 0, 0, 0, 0, 0, 0, 0, 0, 0, 0, 0, 0, 0, 0, 0, 0, 0, 0, 0, 0, 0, 0, 0, 0, 0, 0, 0, 0, 0, 0, 1, 1, 1, 1, 1, 1, 1, 1, 1, 0, 0, 0, 0, 0, 0, 0, 0, 0, 0, 0, 0, 0, 0, 0, 0, 0, 0, 0, 0, 0, 0, 0, 0, 0, 0, 0, 0, 0, 0, 0, 0, 0, 0, 0, 0, 0, 0, 0, 0, 0, 0, 0, 0, 0, 0, 0, 0, 0, 0, 0, 0, 0, 0, 0, 0, 0, 0, 0, 0, 0, 0, 0, 0, 0, 0, 0, 0, 0, 0, 0, 0, 0, 0, 0, 0, 0, 0, 0, 0, 0, 0, 0, 0, 0, 0, 0, 0, 0, 0, 0, 0, 0, 1, 1, 0, 0, 0, 0, 0, 0, 0, 0, 0, 0, 0, 0, 0, 0, 0, 0, 0, 0, 0, 0, 0, 0, 0, 0, 0, 0, 0, 0, 0, 0, 0, 1, 1, 1, 1, 1, 1, 1, 1, 1, 1, 1, 1, 1, 1, 1, 0, 0, 0, 0, 0, 0, 1, 1, 0, 0, 0, 0, 0, 0, 0, 0, 1, 0, 1, 0, 0, 0, 0, 0, 0, 0, 0, 0, 1, 1, 1, 1, 1, 1])
me_circle.materials.append(mat_material_001)
me_circle.materials.append(mat_material_002)
me_circle.use_remesh_preserve_volume = False
me_circle.use_remesh_preserve_attributes = False
me_circle.use_mirror_vertex_groups = False
me_circle.update()

# ---- objects
ob_cube_002 = bpy.data.objects.new('Cube.002', me_cube)
ob_circle_001 = bpy.data.objects.new('Circle.001', me_circle_001)
ob_cube_001 = bpy.data.objects.new('Cube.001', me_cube_002)
ob_cube = bpy.data.objects.new('Cube', me_cube_001)
ob_circle = bpy.data.objects.new('Circle', me_circle)
ob_lamp = bpy.data.objects.new('Lamp', light_lamp)
ob_camera = bpy.data.objects.new('Camera', cam_camera)

# ---- transforms, parenting, visibility, modifiers, constraints
ob_cube_002.location = (0.005783, -1.373, 0.2308)
ob_cube_002.scale = (0.09503, 0.09503, 0.09503)
ob_cube_002.lineart.crease_threshold = 0.0
ob_circle_001.location = (0.005783, -1.934, 0.8099)
ob_circle_001.rotation_euler = (-1.573, -2.22e-16, 2.226e-16)
ob_circle_001.scale = (0.08443, 0.08443, 0.08443)
ob_circle_001.lineart.crease_threshold = 0.0
ob_cube_001.location = (1.888e-07, -1.151, 0.9816)
ob_cube_001.scale = (0.1045, 0.412, 0.05676)
ob_cube_001.lineart.crease_threshold = 0.0
ob_cube.location = (1.921e-07, -2.232, 0.3124)
ob_cube.rotation_euler = (-0.1217, -2.696e-17, 1.643e-18)
ob_cube.scale = (0.04396, 0.04396, 0.04396)
ob_cube.lineart.crease_threshold = 0.0
ob_circle.location = (6.795e-08, 4.274, 0.8141)
ob_circle.lineart.crease_threshold = 0.0
ob_lamp.location = (4.076, 1.005, 5.904)
ob_lamp.rotation_euler = (0.6503, 0.05522, 1.866)
ob_lamp.lock_rotations_4d = False
ob_lamp.empty_display_type = 'ARROWS'
ob_lamp.color = (0.0, 0.0, 0.0, 0.0)
ob_lamp.lineart.crease_threshold = 0.0
ob_camera.location = (7.481, -6.508, 5.344)
ob_camera.rotation_euler = (1.109, 0.01082, 0.8149)
ob_camera.lock_rotations_4d = False
ob_camera.empty_display_type = 'ARROWS'
ob_camera.color = (0.0, 0.0, 0.0, 0.0)
ob_camera.display_type = 'WIRE'
ob_camera.lineart.crease_threshold = 0.0

# ---- collection membership
col_collection_1.objects.link(ob_cube_002)
col_collection_1.objects.link(ob_circle_001)
col_collection_1.objects.link(ob_cube_001)
col_collection_1.objects.link(ob_cube)
col_collection_1.objects.link(ob_circle)
col_collection_1.objects.link(ob_lamp)
col_collection_1.objects.link(ob_camera)

# ---- scene / render settings (as saved in the file)
scene.camera = ob_camera
scene.frame_start = 1; scene.frame_end = 250; scene.frame_set(1)
scene.render.engine = 'BLENDER_EEVEE_NEXT'
scene.render.image_settings.color_mode = 'RGB'
scene.render.image_settings.compression = 90
scene.render.resolution_percentage = 50
scene.render.dither_intensity = 0.0
scene.render.bake_margin = 2
scene.render.bake_bias = 0.0
scene.cycles.use_denoising = False
scene.cycles.samples = 10
scene.cycles.sampling_pattern = 'TABULATED_SOBOL'
scene.cycles.light_sampling_threshold = 0.0
scene.cycles.use_adaptive_sampling = False
scene.cycles.use_light_tree = False
scene.cycles.blur_glossy = 0.0
scene.cycles.volume_bounces = 1
scene.cycles.pixel_filter_type = 'GAUSSIAN'
scene.cycles.sample_clamp_indirect = 0.0
scene.view_settings.view_transform = 'Standard'
bpy.context.view_layer.update()
